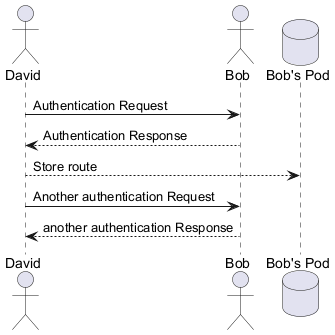

The diagram above was rendered by PlantUML. Its source (embedded in the PNG):
@startuml
actor David
actor Bob
database Pod as "Bob's Pod"
David -> Bob: Authentication Request
Bob --> David: Authentication Response
David  --> Pod: Store route
David -> Bob: Another authentication Request
David <-- Bob: another authentication Response
@enduml